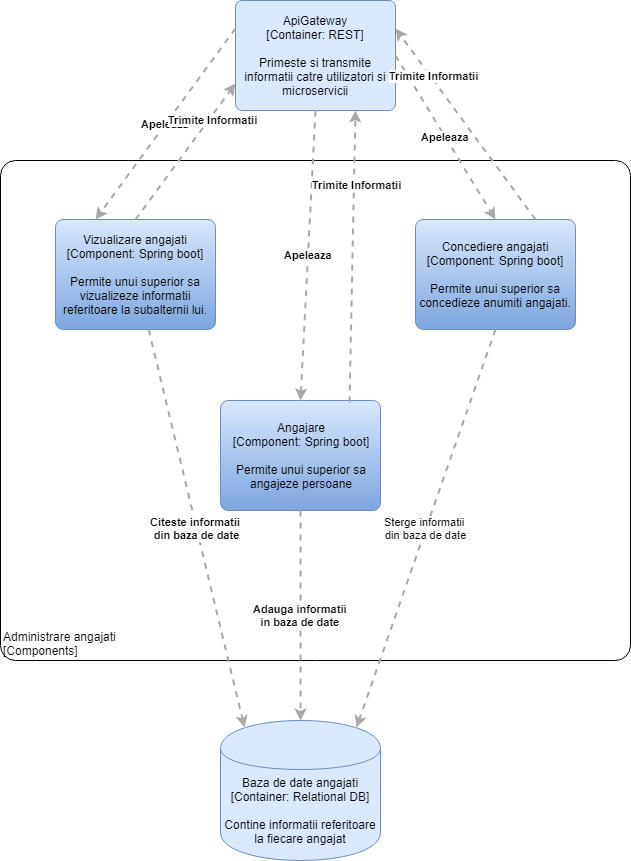

The diagram above was exported from draw.io. Its source (the exported page's mxGraphModel, read from the mxfile embedded in the PNG):
<mxGraphModel dx="824" dy="496" grid="1" gridSize="10" guides="1" tooltips="1" connect="1" arrows="1" fold="1" page="1" pageScale="1" pageWidth="850" pageHeight="1100" math="0" shadow="0">
  <root>
    <mxCell id="0" />
    <mxCell id="1" parent="0" />
    <object label="&lt;span&gt;ApiGateway&lt;/span&gt;&lt;div&gt;[Container:&amp;nbsp;&lt;span&gt;REST&lt;/span&gt;&lt;span&gt;]&lt;/span&gt;&lt;/div&gt;&lt;div&gt;&lt;br&gt;&lt;/div&gt;&lt;div&gt;Primeste si transmite informatii catre utilizatori si microservicii&lt;/div&gt;" placeholders="1" c4Name="name" c4Type="Container" c4Technology="technology" c4Description="Beschreibung" id="LW7D9phbtAjh4q14Wdhe-1">
      <mxCell style="rounded=1;whiteSpace=wrap;html=1;labelBackgroundColor=none;fillColor=#dae8fc;fontColor=#000000;align=center;arcSize=6;strokeColor=#6c8ebf;" vertex="1" parent="1">
        <mxGeometry x="360" y="30" width="160" height="110" as="geometry" />
        <C4Container as="c4" />
      </mxCell>
    </object>
    <object label="&lt;div style=&quot;text-align: left&quot;&gt;Administrare angajati&lt;br&gt;&lt;/div&gt;&lt;div style=&quot;text-align: left&quot;&gt;[Components]&lt;/div&gt;" placeholders="1" c4Name="name" c4Type="ExecutionEnvironment" c4Application="applicationAndVersion" id="LW7D9phbtAjh4q14Wdhe-2">
      <mxCell style="rounded=1;whiteSpace=wrap;html=1;labelBackgroundColor=none;fillColor=#ffffff;fontColor=#000000;align=left;arcSize=3;strokeColor=#000000;verticalAlign=bottom;" vertex="1" parent="1">
        <mxGeometry x="125" y="190" width="630" height="500" as="geometry" />
        <C4ExecutionEnvironment as="c4" />
      </mxCell>
    </object>
    <object label="Vizualizare angajati&lt;br&gt;&lt;div&gt;[Component:&amp;nbsp;&lt;span&gt;Spring boot&lt;/span&gt;&lt;span&gt;]&lt;/span&gt;&lt;/div&gt;&lt;div&gt;&lt;br&gt;&lt;/div&gt;&lt;div&gt;Permite unui superior sa vizualizeze informatii referitoare la subalternii lui.&lt;/div&gt;" placeholders="1" c4Name="name" c4Type="Component" c4Technology="technology" c4Description="Beschreibung" id="LW7D9phbtAjh4q14Wdhe-3">
      <mxCell style="rounded=1;whiteSpace=wrap;html=1;labelBackgroundColor=none;fillColor=#dae8fc;fontColor=#000000;align=center;arcSize=7;strokeColor=#6c8ebf;gradientColor=#7EA6E0;" vertex="1" parent="1">
        <mxGeometry x="180" y="249" width="160" height="110" as="geometry" />
        <C4Component as="c4" />
      </mxCell>
    </object>
    <object label="&lt;span&gt;Concediere angajati&lt;/span&gt;&lt;div&gt;[Component:&amp;nbsp;&lt;span&gt;Spring boot&lt;/span&gt;&lt;span&gt;]&lt;/span&gt;&lt;/div&gt;&lt;div&gt;&lt;br&gt;&lt;/div&gt;&lt;div&gt;Permite unui superior sa concedieze anumiti angajati.&lt;/div&gt;" placeholders="1" c4Name="name" c4Type="Component" c4Technology="technology" c4Description="Beschreibung" id="LW7D9phbtAjh4q14Wdhe-4">
      <mxCell style="rounded=1;whiteSpace=wrap;html=1;labelBackgroundColor=none;fillColor=#dae8fc;fontColor=#000000;align=center;arcSize=7;strokeColor=#6c8ebf;gradientColor=#7EA6E0;" vertex="1" parent="1">
        <mxGeometry x="540" y="249" width="160" height="110" as="geometry" />
        <C4Component as="c4" />
      </mxCell>
    </object>
    <object label="&lt;span&gt;Angajare&lt;/span&gt;&lt;div&gt;[Component:&amp;nbsp;&lt;span&gt;Spring boot&lt;/span&gt;&lt;span&gt;]&lt;/span&gt;&lt;/div&gt;&lt;div&gt;&lt;br&gt;&lt;/div&gt;&lt;div&gt;Permite unui superior sa&lt;/div&gt;&lt;div&gt;angajeze persoane&lt;/div&gt;" placeholders="1" c4Name="name" c4Type="Component" c4Technology="technology" c4Description="Beschreibung" id="LW7D9phbtAjh4q14Wdhe-5">
      <mxCell style="rounded=1;whiteSpace=wrap;html=1;labelBackgroundColor=none;fillColor=#dae8fc;fontColor=#000000;align=center;arcSize=7;strokeColor=#6c8ebf;gradientColor=#7EA6E0;" vertex="1" parent="1">
        <mxGeometry x="345" y="430" width="160" height="110" as="geometry" />
        <C4Component as="c4" />
      </mxCell>
    </object>
    <object label="&lt;div style=&quot;text-align: left&quot;&gt;&lt;div style=&quot;text-align: center&quot;&gt;&lt;b&gt;Apeleaza&lt;/b&gt;&lt;/div&gt;&lt;/div&gt;" c4Type="Relationship" c4Description="Beschreibung" c4Technology="technology" id="LW7D9phbtAjh4q14Wdhe-7">
      <mxCell style="edgeStyle=none;rounded=0;html=1;jettySize=auto;orthogonalLoop=1;strokeColor=#A8A8A8;strokeWidth=2;fontColor=#000000;jumpStyle=none;dashed=1;exitX=0;exitY=0.25;exitDx=0;exitDy=0;entryX=0.25;entryY=0;entryDx=0;entryDy=0;" edge="1" parent="1" source="LW7D9phbtAjh4q14Wdhe-1" target="LW7D9phbtAjh4q14Wdhe-3">
        <mxGeometry width="160" relative="1" as="geometry">
          <mxPoint x="358" y="291" as="sourcePoint" />
          <mxPoint x="272.92682926829275" y="400" as="targetPoint" />
        </mxGeometry>
        <C4Relationship as="c4" />
      </mxCell>
    </object>
    <object label="&lt;div style=&quot;text-align: left&quot;&gt;&lt;div style=&quot;text-align: center&quot;&gt;&lt;b&gt;Trimite Informatii&lt;/b&gt;&lt;/div&gt;&lt;/div&gt;" c4Type="Relationship" c4Description="Beschreibung" c4Technology="technology" id="LW7D9phbtAjh4q14Wdhe-8">
      <mxCell style="edgeStyle=none;rounded=0;html=1;jettySize=auto;orthogonalLoop=1;strokeColor=#A8A8A8;strokeWidth=2;fontColor=#000000;jumpStyle=none;dashed=1;entryX=0;entryY=0.75;entryDx=0;entryDy=0;exitX=0.5;exitY=0;exitDx=0;exitDy=0;" edge="1" parent="1" source="LW7D9phbtAjh4q14Wdhe-3" target="LW7D9phbtAjh4q14Wdhe-1">
        <mxGeometry x="0.49" y="-3" width="160" relative="1" as="geometry">
          <mxPoint x="310.83333333333337" y="398.83333333333337" as="sourcePoint" />
          <mxPoint x="400" y="290" as="targetPoint" />
          <mxPoint as="offset" />
          <Array as="points" />
        </mxGeometry>
        <C4Relationship as="c4" />
      </mxCell>
    </object>
    <object label="&lt;div style=&quot;text-align: left&quot;&gt;&lt;div style=&quot;text-align: center&quot;&gt;&lt;b&gt;Apeleaza&lt;/b&gt;&lt;/div&gt;&lt;/div&gt;" c4Type="Relationship" c4Description="Beschreibung" c4Technology="technology" id="LW7D9phbtAjh4q14Wdhe-9">
      <mxCell style="edgeStyle=none;rounded=0;html=1;jettySize=auto;orthogonalLoop=1;strokeColor=#A8A8A8;strokeWidth=2;fontColor=#000000;jumpStyle=none;dashed=1;exitX=0.5;exitY=1;exitDx=0;exitDy=0;entryX=0.5;entryY=0;entryDx=0;entryDy=0;" edge="1" parent="1" source="LW7D9phbtAjh4q14Wdhe-1" target="LW7D9phbtAjh4q14Wdhe-5">
        <mxGeometry width="160" relative="1" as="geometry">
          <mxPoint x="368" y="301" as="sourcePoint" />
          <mxPoint x="282.92682926829275" y="410" as="targetPoint" />
        </mxGeometry>
        <C4Relationship as="c4" />
      </mxCell>
    </object>
    <object label="&lt;div style=&quot;text-align: left&quot;&gt;&lt;div style=&quot;text-align: center&quot;&gt;&lt;b&gt;Trimite Informatii&lt;/b&gt;&lt;/div&gt;&lt;/div&gt;" c4Type="Relationship" c4Description="Beschreibung" c4Technology="technology" id="LW7D9phbtAjh4q14Wdhe-10">
      <mxCell style="edgeStyle=none;rounded=0;html=1;jettySize=auto;orthogonalLoop=1;strokeColor=#A8A8A8;strokeWidth=2;fontColor=#000000;jumpStyle=none;dashed=1;exitX=0.806;exitY=0.018;exitDx=0;exitDy=0;entryX=0.75;entryY=1;entryDx=0;entryDy=0;exitPerimeter=0;" edge="1" parent="1" source="LW7D9phbtAjh4q14Wdhe-5" target="LW7D9phbtAjh4q14Wdhe-1">
        <mxGeometry x="0.49" y="-3" width="160" relative="1" as="geometry">
          <mxPoint x="320.83333333333337" y="408.83333333333337" as="sourcePoint" />
          <mxPoint x="410" y="300" as="targetPoint" />
          <mxPoint as="offset" />
        </mxGeometry>
        <C4Relationship as="c4" />
      </mxCell>
    </object>
    <object label="&lt;div style=&quot;text-align: left&quot;&gt;&lt;div style=&quot;text-align: center&quot;&gt;&lt;b&gt;Apeleaza&lt;/b&gt;&lt;/div&gt;&lt;/div&gt;" c4Type="Relationship" c4Description="Beschreibung" c4Technology="technology" id="LW7D9phbtAjh4q14Wdhe-11">
      <mxCell style="edgeStyle=none;rounded=0;html=1;jettySize=auto;orthogonalLoop=1;strokeColor=#A8A8A8;strokeWidth=2;fontColor=#000000;jumpStyle=none;dashed=1;entryX=0.5;entryY=0;entryDx=0;entryDy=0;exitX=1;exitY=0.5;exitDx=0;exitDy=0;" edge="1" parent="1" source="LW7D9phbtAjh4q14Wdhe-1" target="LW7D9phbtAjh4q14Wdhe-4">
        <mxGeometry width="160" relative="1" as="geometry">
          <mxPoint x="520" y="130" as="sourcePoint" />
          <mxPoint x="292.92682926829275" y="420" as="targetPoint" />
        </mxGeometry>
        <C4Relationship as="c4" />
      </mxCell>
    </object>
    <object label="&lt;div style=&quot;text-align: left&quot;&gt;&lt;div style=&quot;text-align: center&quot;&gt;&lt;b&gt;Trimite Informatii&lt;/b&gt;&lt;/div&gt;&lt;/div&gt;" c4Type="Relationship" c4Description="Beschreibung" c4Technology="technology" id="LW7D9phbtAjh4q14Wdhe-12">
      <mxCell style="edgeStyle=none;rounded=0;html=1;jettySize=auto;orthogonalLoop=1;strokeColor=#A8A8A8;strokeWidth=2;fontColor=#000000;jumpStyle=none;dashed=1;exitX=0.75;exitY=0;exitDx=0;exitDy=0;entryX=1;entryY=0.25;entryDx=0;entryDy=0;" edge="1" parent="1" source="LW7D9phbtAjh4q14Wdhe-4" target="LW7D9phbtAjh4q14Wdhe-1">
        <mxGeometry x="0.49" y="-3" width="160" relative="1" as="geometry">
          <mxPoint x="330.83333333333337" y="418.83333333333337" as="sourcePoint" />
          <mxPoint x="420" y="310" as="targetPoint" />
          <mxPoint as="offset" />
        </mxGeometry>
        <C4Relationship as="c4" />
      </mxCell>
    </object>
    <object label="&lt;span&gt;Baza de date angajati&lt;/span&gt;&lt;div&gt;[Container:&amp;nbsp;Relational DB]&lt;/div&gt;&lt;div&gt;&lt;br&gt;&lt;/div&gt;&lt;div&gt;Contine informatii referitoare la fiecare angajat&lt;/div&gt;" placeholders="1" c4Type="Database" c4Technology="technology" c4Description="Beschreibung" id="LW7D9phbtAjh4q14Wdhe-14">
      <mxCell style="shape=cylinder;whiteSpace=wrap;html=1;boundedLbl=1;rounded=0;labelBackgroundColor=none;fillColor=#dae8fc;fontSize=12;fontColor=#000000;align=center;strokeColor=#6c8ebf;" vertex="1" parent="1">
        <mxGeometry x="345" y="750" width="160" height="140" as="geometry" />
        <C4Database as="c4" />
      </mxCell>
    </object>
    <object label="&lt;div style=&quot;text-align: left&quot;&gt;&lt;div style=&quot;text-align: center&quot;&gt;&lt;b&gt;Adauga informatii&lt;br&gt;in baza de date&lt;/b&gt;&lt;/div&gt;&lt;/div&gt;" c4Type="Relationship" c4Description="Beschreibung" c4Technology="technology" id="LW7D9phbtAjh4q14Wdhe-15">
      <mxCell style="edgeStyle=none;rounded=0;html=1;entryX=0.5;entryY=0;jettySize=auto;orthogonalLoop=1;strokeColor=#A8A8A8;strokeWidth=2;fontColor=#000000;jumpStyle=none;dashed=1;exitX=0.5;exitY=1;exitDx=0;exitDy=0;entryDx=0;entryDy=0;" edge="1" parent="1" source="LW7D9phbtAjh4q14Wdhe-5" target="LW7D9phbtAjh4q14Wdhe-14">
        <mxGeometry width="160" relative="1" as="geometry">
          <mxPoint x="130" y="910" as="sourcePoint" />
          <mxPoint x="290" y="910" as="targetPoint" />
        </mxGeometry>
        <C4Relationship as="c4" />
      </mxCell>
    </object>
    <object label="&lt;div style=&quot;text-align: left&quot;&gt;&lt;div style=&quot;text-align: center&quot;&gt;Sterge informatii &lt;br&gt;din baza de date&lt;/div&gt;&lt;/div&gt;" c4Type="Relationship" c4Description="Beschreibung" c4Technology="technology" id="LW7D9phbtAjh4q14Wdhe-16">
      <mxCell style="edgeStyle=none;rounded=0;html=1;entryX=0.85;entryY=0.05;jettySize=auto;orthogonalLoop=1;strokeColor=#A8A8A8;strokeWidth=2;fontColor=#000000;jumpStyle=none;dashed=1;exitX=0.5;exitY=1;exitDx=0;exitDy=0;entryDx=0;entryDy=0;entryPerimeter=0;" edge="1" parent="1" source="LW7D9phbtAjh4q14Wdhe-4" target="LW7D9phbtAjh4q14Wdhe-14">
        <mxGeometry width="160" relative="1" as="geometry">
          <mxPoint x="130" y="910" as="sourcePoint" />
          <mxPoint x="290" y="910" as="targetPoint" />
        </mxGeometry>
        <C4Relationship as="c4" />
      </mxCell>
    </object>
    <object label="&lt;div style=&quot;text-align: left&quot;&gt;&lt;div style=&quot;text-align: center&quot;&gt;&lt;b&gt;Citeste informatii &lt;br&gt;din baza de date&lt;/b&gt;&lt;/div&gt;&lt;/div&gt;" c4Type="Relationship" c4Description="Beschreibung" c4Technology="technology" id="LW7D9phbtAjh4q14Wdhe-17">
      <mxCell style="edgeStyle=none;rounded=0;html=1;entryX=0.15;entryY=0.05;jettySize=auto;orthogonalLoop=1;strokeColor=#A8A8A8;strokeWidth=2;fontColor=#000000;jumpStyle=none;dashed=1;entryDx=0;entryDy=0;entryPerimeter=0;" edge="1" parent="1" source="LW7D9phbtAjh4q14Wdhe-3" target="LW7D9phbtAjh4q14Wdhe-14">
        <mxGeometry width="160" relative="1" as="geometry">
          <mxPoint x="130" y="910" as="sourcePoint" />
          <mxPoint x="290" y="910" as="targetPoint" />
        </mxGeometry>
        <C4Relationship as="c4" />
      </mxCell>
    </object>
  </root>
</mxGraphModel>